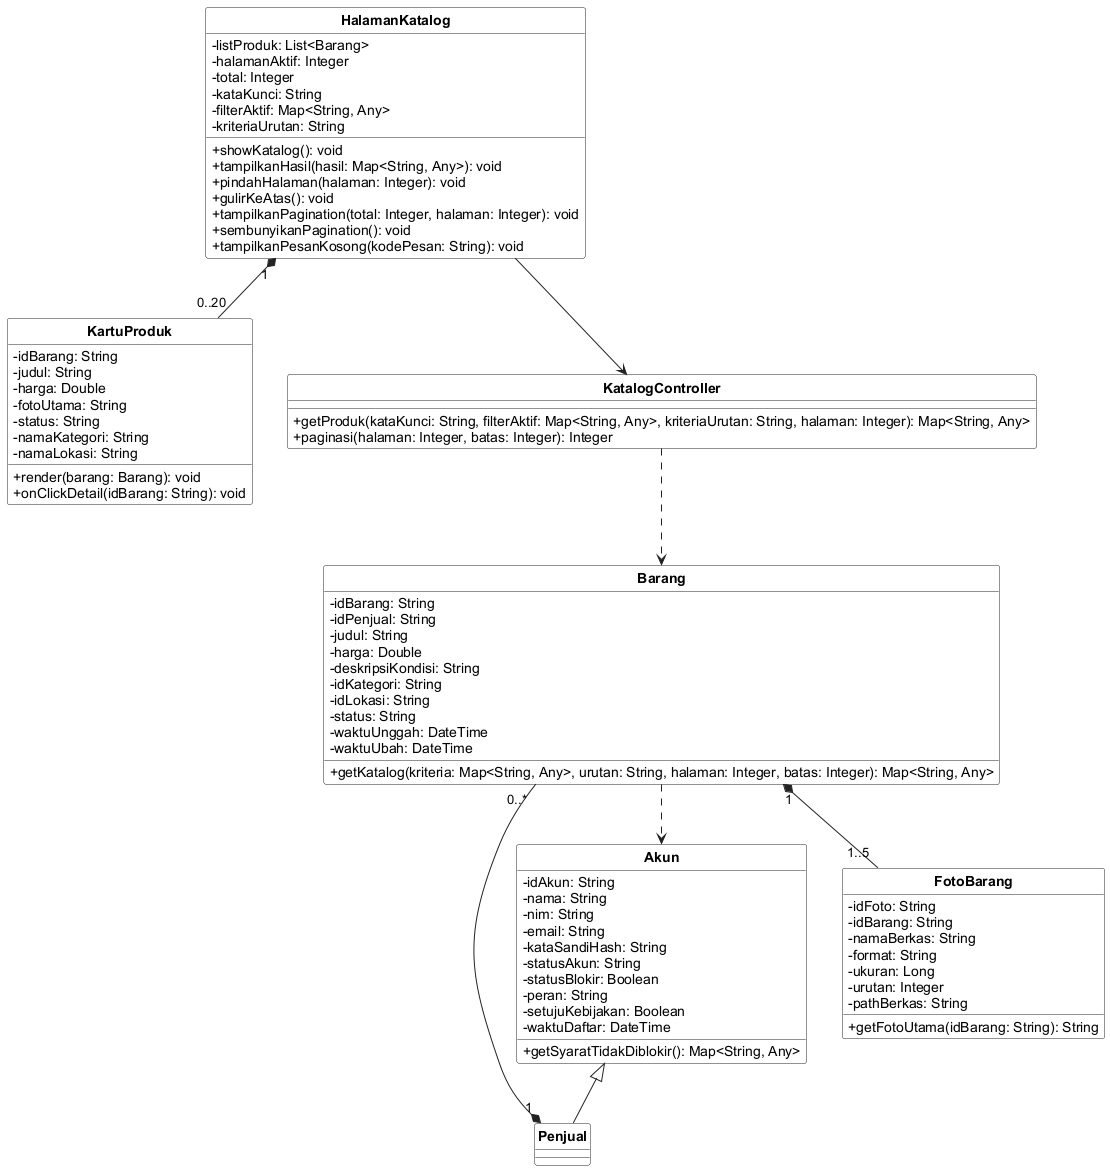

The diagram above was rendered by PlantUML. Its source (embedded in the PNG):
@startuml
skinparam shadowing false
skinparam classAttributeIconSize 0
skinparam classBackgroundColor #FFFFFF
skinparam classBorderColor #222222
skinparam arrowColor #222222
skinparam packageBorderColor #888888
skinparam defaultFontName Arial
skinparam classFontStyle bold
skinparam stereotypeFontSize 10
hide circle
hide stereotype


class "HalamanKatalog" as C05 {
  - listProduk: List<Barang>
  - halamanAktif: Integer
  - total: Integer
  - kataKunci: String
  - filterAktif: Map<String, Any>
  - kriteriaUrutan: String
  + showKatalog(): void
  + tampilkanHasil(hasil: Map<String, Any>): void
  + pindahHalaman(halaman: Integer): void
  + gulirKeAtas(): void
  + tampilkanPagination(total: Integer, halaman: Integer): void
  + sembunyikanPagination(): void
  + tampilkanPesanKosong(kodePesan: String): void
}
class "KartuProduk" as C06 {
  - idBarang: String
  - judul: String
  - harga: Double
  - fotoUtama: String
  - status: String
  - namaKategori: String
  - namaLokasi: String
  + render(barang: Barang): void
  + onClickDetail(idBarang: String): void
}
class "KatalogController" as C15 {
  + getProduk(kataKunci: String, filterAktif: Map<String, Any>, kriteriaUrutan: String, halaman: Integer): Map<String, Any>
  + paginasi(halaman: Integer, batas: Integer): Integer
}
class "Akun" as C23 {
  - idAkun: String
  - nama: String
  - nim: String
  - email: String
  - kataSandiHash: String
  - statusAkun: String
  - statusBlokir: Boolean
  - peran: String
  - setujuKebijakan: Boolean
  - waktuDaftar: DateTime
  + getSyaratTidakDiblokir(): Map<String, Any>
}
class "Penjual" as C25 {
}
class "Barang" as C29 {
  - idBarang: String
  - idPenjual: String
  - judul: String
  - harga: Double
  - deskripsiKondisi: String
  - idKategori: String
  - idLokasi: String
  - status: String
  - waktuUnggah: DateTime
  - waktuUbah: DateTime
  + getKatalog(kriteria: Map<String, Any>, urutan: String, halaman: Integer, batas: Integer): Map<String, Any>
}
class "FotoBarang" as C30 {
  - idFoto: String
  - idBarang: String
  - namaBerkas: String
  - format: String
  - ukuran: Long
  - urutan: Integer
  - pathBerkas: String
  + getFotoUtama(idBarang: String): String
}
C05 --> C15
C05 "1" *-- "0..20" C06
C15 ..> C29
C29 ..> C23
C23 <|-- C25
C25 "1" *-- "0..*" C29
C29 "1" *-- "1..5" C30
@enduml